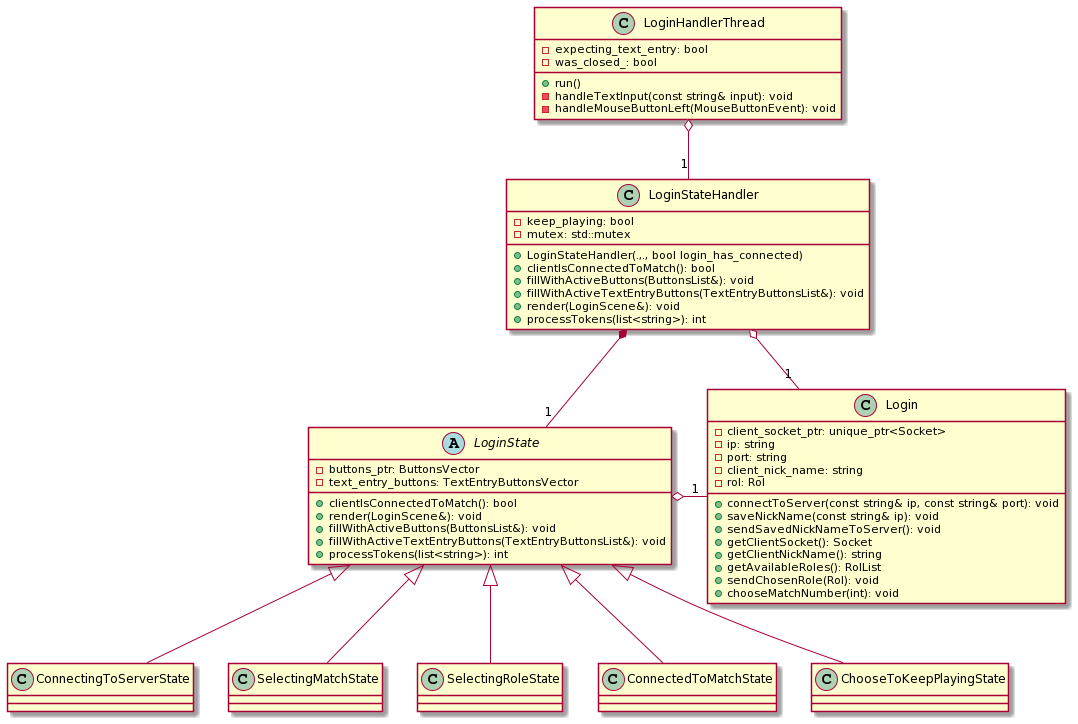

The diagram above was rendered by PlantUML. Its source (embedded in the PNG):
@startuml
Class LoginHandlerThread{
-expecting_text_entry: bool
-was_closed_: bool
+run()
-handleTextInput(const string& input): void
-handleMouseButtonLeft(MouseButtonEvent): void
}


Class LoginStateHandler{
-keep_playing: bool
-mutex: std::mutex
+LoginStateHandler(.,., bool login_has_connected)
+clientIsConnectedToMatch(): bool
+fillWithActiveButtons(ButtonsList&): void
+fillWithActiveTextEntryButtons(TextEntryButtonsList&): void
+render(LoginScene&): void
+processTokens(list<string>): int 
}

Class Login{
-client_socket_ptr: unique_ptr<Socket> 
-ip: string
-port: string
-client_nick_name: string
-rol: Rol
+connectToServer(const string& ip, const string& port): void
+saveNickName(const string& ip): void
+sendSavedNickNameToServer(): void
+getClientSocket(): Socket
+getClientNickName(): string
+getAvailableRoles(): RolList
+sendChosenRole(Rol): void
+chooseMatchNumber(int): void
}

Abstract LoginState{
-buttons_ptr: ButtonsVector
-text_entry_buttons: TextEntryButtonsVector
+clientIsConnectedToMatch(): bool
+render(LoginScene&): void
+fillWithActiveButtons(ButtonsList&): void
+fillWithActiveTextEntryButtons(TextEntryButtonsList&): void
+processTokens(list<string>): int 
}

Class ConnectingToServerState{
}


Class SelectingMatchState{
}


Class SelectingRoleState{
}

Class ConnectedToMatchState{
}

Class ChooseToKeepPlayingState{
}

LoginStateHandler o--"1" Login
LoginState o-"1" Login
LoginStateHandler *--"1" LoginState
LoginHandlerThread o--"1" LoginStateHandler

LoginState <|-- ConnectingToServerState
LoginState <|-- SelectingMatchState
LoginState <|-- SelectingRoleState
LoginState <|-- ConnectedToMatchState
LoginState <|-- ChooseToKeepPlayingState
@enduml